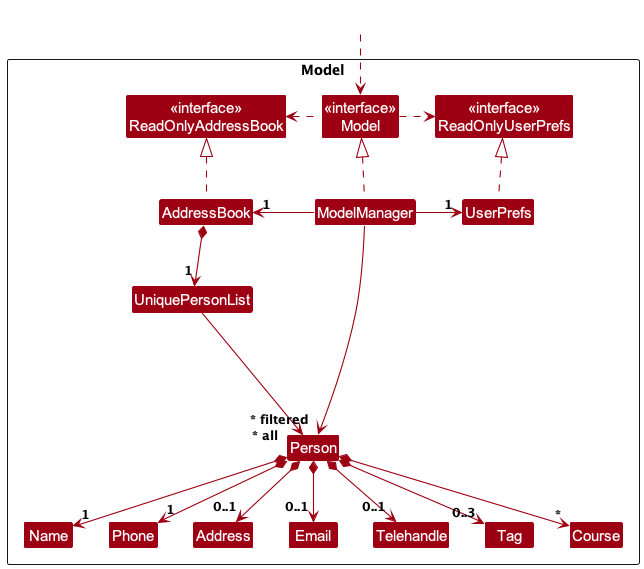

The diagram above was rendered by PlantUML. Its source (embedded in the PNG):
@startuml
!include style.puml
skinparam arrowThickness 1.1
skinparam arrowColor MODEL_COLOR
skinparam classBackgroundColor MODEL_COLOR

Package Model as ModelPackage <<Rectangle>>{
Class "<<interface>>\nReadOnlyAddressBook" as ReadOnlyAddressBook
Class "<<interface>>\nReadOnlyUserPrefs" as ReadOnlyUserPrefs
Class "<<interface>>\nModel" as Model
Class AddressBook
Class ModelManager
Class UserPrefs

Class UniquePersonList
Class Person
Class Address
Class Email
Class Name
Class Phone
Class Telehandle
Class Tag
Class Course

Class I #FFFFFF
}

Class HiddenOutside #FFFFFF
HiddenOutside ..> Model

AddressBook .up.|> ReadOnlyAddressBook

ModelManager .up.|> Model
Model .right.> ReadOnlyUserPrefs
Model .left.> ReadOnlyAddressBook
ModelManager -left-> "1" AddressBook
ModelManager -right-> "1" UserPrefs
UserPrefs .up.|> ReadOnlyUserPrefs

AddressBook *--> "1" UniquePersonList
UniquePersonList --> "~* all" Person
Person *-->"1"Name
Person *--> "1"Phone
Person *--> "0..1"Email
Person *--> "0..1"Address
Person *--> "0..1"Telehandle
Person *--> "0..3" Tag
Person *--> "*" Course

Person -[hidden]up--> I
UniquePersonList -[hidden]right-> I

Name -[hidden]right-> Phone
Phone -[hidden]right-> Address
Address -[hidden]right-> Email

ModelManager --> "~* filtered" Person
@enduml